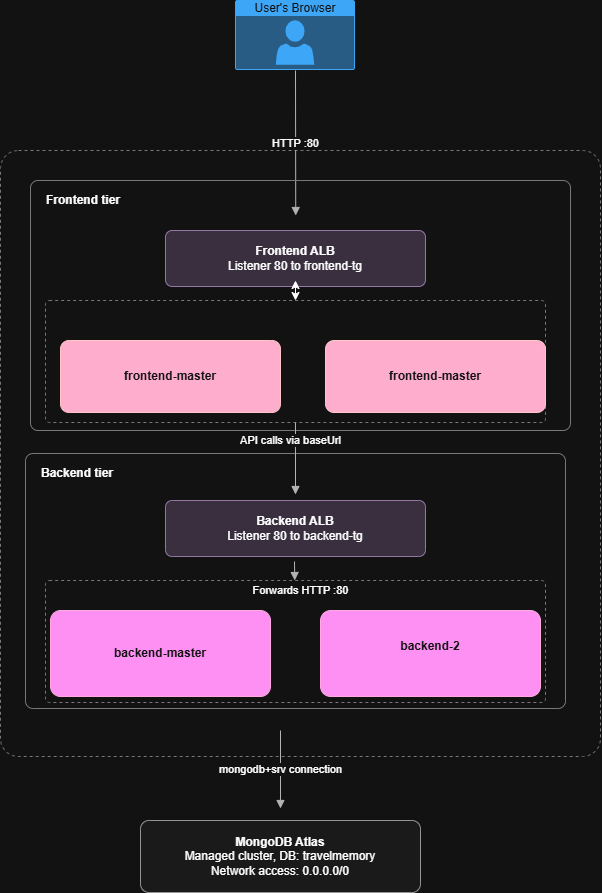

The diagram above was exported from draw.io. Its source (the exported page's mxGraphModel, read from the mxfile embedded in the PNG):
<mxGraphModel dx="860" dy="465" grid="1" gridSize="10" guides="1" tooltips="1" connect="1" arrows="1" fold="1" page="1" pageScale="1" pageWidth="850" pageHeight="1100" math="0" shadow="0">
  <root>
    <mxCell id="0" />
    <mxCell id="1" parent="0" />
    <mxCell id="thZZ5fqBcsMu-EJIxeAk-16" parent="1" style="rounded=1;arcSize=3;fillColor=none;html=1;verticalAlign=top;align=left;spacingLeft=14;spacingTop=6;whiteSpace=wrap;strokeColor=#888888;fontSize=12;fontStyle=1;dashed=1;" value="" vertex="1">
      <mxGeometry height="606" width="600" x="130" y="480" as="geometry" />
    </mxCell>
    <mxCell id="thZZ5fqBcsMu-EJIxeAk-17" parent="1" style="html=1;whiteSpace=wrap;strokeColor=none;fillColor=#0079D6;labelPosition=center;verticalLabelPosition=middle;verticalAlign=top;align=center;fontSize=12;outlineConnect=0;spacingTop=-6;fontColor=#FFFFFF;sketch=0;shape=mxgraph.sitemap.profile;" value="User's Browser" vertex="1">
      <mxGeometry height="70" width="120" x="365" y="330" as="geometry" />
    </mxCell>
    <mxCell id="thZZ5fqBcsMu-EJIxeAk-18" edge="1" parent="1" source="thZZ5fqBcsMu-EJIxeAk-17" style="endArrow=block;endFill=1;html=1;fontSize=11;labelBackgroundColor=default;strokeColor=#444444;entryX=0.481;entryY=0.16;entryDx=0;entryDy=0;entryPerimeter=0;exitX=0.5;exitY=1;exitDx=0;exitDy=0;exitPerimeter=0;" value="HTTP :80">
      <mxGeometry relative="1" as="geometry">
        <mxPoint x="425" y="355" as="sourcePoint" />
        <mxPoint x="425.24" y="545" as="targetPoint" />
      </mxGeometry>
    </mxCell>
    <mxCell id="thZZ5fqBcsMu-EJIxeAk-19" parent="1" style="rounded=1;arcSize=3;fillColor=none;html=1;verticalAlign=top;align=left;spacingLeft=14;spacingTop=6;whiteSpace=wrap;strokeColor=#888888;fontSize=12;fontStyle=1;" value="Frontend tier" vertex="1">
      <mxGeometry height="250" width="540" x="160" y="510" as="geometry" />
    </mxCell>
    <mxCell id="thZZ5fqBcsMu-EJIxeAk-20" parent="1" style="rounded=1;whiteSpace=wrap;html=1;arcSize=12;fontSize=12;fillColor=#e1d5e7;strokeColor=#9673a6;" value="&lt;b&gt;Frontend ALB&lt;/b&gt;&lt;br&gt;Listener 80 to frontend-tg" vertex="1">
      <mxGeometry height="56" width="260" x="295" y="560" as="geometry" />
    </mxCell>
    <mxCell id="thZZ5fqBcsMu-EJIxeAk-22" parent="1" style="rounded=1;arcSize=3;fillColor=none;html=1;verticalAlign=top;align=left;spacingLeft=14;spacingTop=6;whiteSpace=wrap;strokeColor=#888888;fontSize=11;fontStyle=0;dashed=1;" value="" vertex="1">
      <mxGeometry height="122" width="500" x="175" y="630" as="geometry" />
    </mxCell>
    <mxCell id="thZZ5fqBcsMu-EJIxeAk-23" parent="1" style="rounded=1;whiteSpace=wrap;html=1;arcSize=12;fontSize=12;fillColor=#a20025;strokeColor=#6F0000;fontColor=#ffffff;" value="&lt;b&gt;frontend-master&lt;/b&gt;" vertex="1">
      <mxGeometry height="72" width="220" x="190" y="670" as="geometry" />
    </mxCell>
    <mxCell id="thZZ5fqBcsMu-EJIxeAk-24" parent="1" style="rounded=1;whiteSpace=wrap;html=1;arcSize=12;fontSize=12;fillColor=#a20025;strokeColor=#6F0000;fontColor=#ffffff;" value="&lt;b&gt;frontend-master&lt;/b&gt;" vertex="1">
      <mxGeometry height="72" width="220" x="455" y="670" as="geometry" />
    </mxCell>
    <mxCell id="thZZ5fqBcsMu-EJIxeAk-28" edge="1" parent="1" source="thZZ5fqBcsMu-EJIxeAk-22" style="endArrow=classic;startArrow=classic;html=1;rounded=0;entryX=0.448;entryY=0.016;entryDx=0;entryDy=0;entryPerimeter=0;" value="">
      <mxGeometry height="50" relative="1" width="50" as="geometry">
        <mxPoint x="426" y="698.05" as="sourcePoint" />
        <mxPoint x="425" y="610.002" as="targetPoint" />
      </mxGeometry>
    </mxCell>
    <mxCell id="thZZ5fqBcsMu-EJIxeAk-33" parent="1" style="rounded=1;arcSize=3;fillColor=none;html=1;verticalAlign=top;align=left;spacingLeft=14;spacingTop=6;whiteSpace=wrap;strokeColor=#888888;fontSize=12;fontStyle=1;" value="Backend tier" vertex="1">
      <mxGeometry height="255" width="540" x="155" y="783" as="geometry" />
    </mxCell>
    <mxCell id="thZZ5fqBcsMu-EJIxeAk-34" edge="1" parent="1" style="endArrow=block;endFill=1;html=1;fontSize=11;labelBackgroundColor=default;strokeColor=#444444;" value="API calls via baseUrl">
      <mxGeometry relative="1" x="-0.5" y="-5" as="geometry">
        <mxPoint as="offset" />
        <mxPoint x="425" y="752" as="sourcePoint" />
        <mxPoint x="425" y="824" as="targetPoint" />
      </mxGeometry>
    </mxCell>
    <mxCell id="thZZ5fqBcsMu-EJIxeAk-35" parent="1" style="rounded=1;whiteSpace=wrap;html=1;arcSize=12;fontSize=12;fillColor=#e1d5e7;strokeColor=#9673a6;" value="&lt;b&gt;Backend ALB&lt;/b&gt;&lt;br&gt;Listener 80 to backend-tg" vertex="1">
      <mxGeometry height="56" width="260" x="295" y="830" as="geometry" />
    </mxCell>
    <mxCell id="thZZ5fqBcsMu-EJIxeAk-37" parent="1" style="rounded=1;arcSize=3;fillColor=none;html=1;verticalAlign=top;align=left;spacingLeft=14;spacingTop=6;whiteSpace=wrap;strokeColor=#888888;fontSize=11;fontStyle=0;dashed=1;" value="" vertex="1">
      <mxGeometry height="122" width="500" x="175" y="910" as="geometry" />
    </mxCell>
    <mxCell id="thZZ5fqBcsMu-EJIxeAk-38" edge="1" parent="1" style="endArrow=block;endFill=1;html=1;fontSize=11;labelBackgroundColor=default;strokeColor=#444444;exitX=0.456;exitY=-0.025;exitDx=0;exitDy=0;exitPerimeter=0;" target="thZZ5fqBcsMu-EJIxeAk-37" value="Forwards HTTP :80">
      <mxGeometry relative="1" x="1" y="12" as="geometry">
        <mxPoint x="-6" y="10" as="offset" />
        <mxPoint x="424" y="890.95" as="sourcePoint" />
        <mxPoint x="421" y="948" as="targetPoint" />
      </mxGeometry>
    </mxCell>
    <mxCell id="thZZ5fqBcsMu-EJIxeAk-39" parent="1" style="rounded=1;whiteSpace=wrap;html=1;arcSize=12;fontSize=12;fillColor=#d80073;strokeColor=#A50040;fontColor=#ffffff;" value="&lt;b&gt;backend-master&lt;/b&gt;" vertex="1">
      <mxGeometry height="86" width="220" x="180" y="940" as="geometry" />
    </mxCell>
    <mxCell id="thZZ5fqBcsMu-EJIxeAk-40" parent="1" style="rounded=1;whiteSpace=wrap;html=1;arcSize=12;fontSize=12;fillColor=#d80073;strokeColor=#A50040;fontColor=#ffffff;" value="&lt;b&gt;backend-2&lt;/b&gt;&lt;div&gt;&lt;br/&gt;&lt;/div&gt;" vertex="1">
      <mxGeometry height="86" width="220" x="450" y="940" as="geometry" />
    </mxCell>
    <mxCell id="thZZ5fqBcsMu-EJIxeAk-41" edge="1" parent="1" style="endArrow=block;endFill=1;html=1;fontSize=11;labelBackgroundColor=default;strokeColor=#444444;" value="mongodb+srv connection">
      <mxGeometry relative="1" as="geometry">
        <mxPoint x="410" y="1060" as="sourcePoint" />
        <mxPoint x="410" y="1138" as="targetPoint" />
      </mxGeometry>
    </mxCell>
    <mxCell id="thZZ5fqBcsMu-EJIxeAk-42" parent="1" style="rounded=1;whiteSpace=wrap;html=1;arcSize=12;fontSize=12;fillColor=#f5f5f5;strokeColor=#666666;" value="&lt;b&gt;MongoDB Atlas&lt;/b&gt;&lt;br&gt;Managed cluster, DB: travelmemory&lt;br&gt;Network access: 0.0.0.0/0" vertex="1">
      <mxGeometry height="72" width="280" x="270" y="1150" as="geometry" />
    </mxCell>
  </root>
</mxGraphModel>